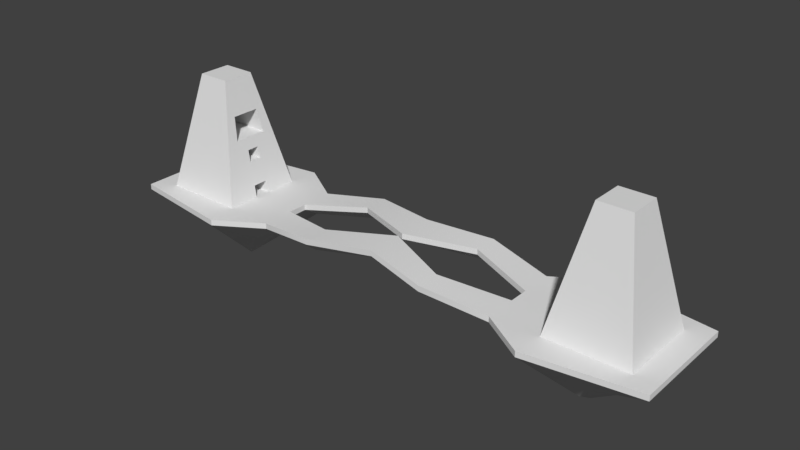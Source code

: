 # Source: level1.blend  (saved by Blender 2.78.0; exported with 4.5.12 LTS)
import bpy
from mathutils import Matrix  # noqa: F401  (used for matrix-valued properties, if any)

bpy.ops.wm.read_factory_settings(use_empty=True)
scene = bpy.context.scene
scene.name = 'Scene'

# ---- collections
col_collection_1 = bpy.data.collections.new('Collection 1'); scene.collection.children.link(col_collection_1)

# ---- world
world_world = bpy.data.worlds.new('World'); scene.world = world_world
world_world.color = (0.05088, 0.05088, 0.05088)
world_world.use_sun_shadow = False
world_world.sun_shadow_jitter_overblur = 0.0
world_world.cycles.sampling_method = 'MANUAL'

# ---- meshes
me_cube_003 = bpy.data.meshes.new('Cube.003')
me_cube_003.from_pydata([(65.53, 2.387, 12.51), (65.53, -2.387, 12.51), (86.23, 2.387, 12.51), (86.23, -2.387, 12.51)], [], [(0, 1, 3, 2)])
me_cube_003.polygons.foreach_set('use_smooth', [True] * 1)
_uv = me_cube_003.uv_layers.new(name='UVMap')
_uv.uv.foreach_set('vector', [0.4144, 0.9523, 0.3604, 0.9523, 0.3604, 0.709, 0.4144, 0.709])
me_cube_003.use_remesh_preserve_volume = False
me_cube_003.use_remesh_preserve_attributes = False
me_cube_003.use_mirror_vertex_groups = False
me_cube_003.update()
me_cube_001 = bpy.data.meshes.new('Cube.001')
me_cube_001.from_pydata([(67.28, 6.112, 20.85), (67.28, 2.037, 20.85), (67.28, -2.037, 20.85), (67.28, -6.112, 20.85), (83.24, 6.112, 20.85), (83.24, 2.037, 20.85), (83.24, -2.037, 20.85), (83.24, -6.112, 20.85)], [], [(2, 3, 7, 6), (1, 2, 6, 5), (0, 1, 5, 4)])
me_cube_001.polygons.foreach_set('use_smooth', [True] * 3)
_uv = me_cube_001.uv_layers.new(name='UVMap')
_uv.uv.foreach_set('vector', [0.7058, 0.6868, 0.6596, 0.6868, 0.6596, 0.4991, 0.7058, 0.4991, 0.752, 0.6868, 0.7058, 0.6868, 0.7058, 0.4991, 0.752, 0.4991, 0.7981, 0.6868, 0.752, 0.6868, 0.752, 0.4991, 0.7981, 0.4991])
me_cube_001.use_remesh_preserve_volume = False
me_cube_001.use_remesh_preserve_attributes = False
me_cube_001.use_mirror_vertex_groups = False
me_cube_001.update()
me_cube = bpy.data.meshes.new('Cube')
me_cube.from_pydata([(62.91, -14.56, -0.002951), (71.65, -5.816, 41.69), (62.91, 14.56, -0.002951), (71.65, 5.816, 41.69), (92.03, -14.56, -0.002951), (83.29, -5.816, 41.69), (92.03, 14.56, -0.002951), (83.29, 5.816, 41.69), (88.53, -2.212, 16.68), (87.66, -2.037, 20.85), (86.78, -1.863, 25.02), (85.91, -1.688, 29.19), (85.03, -1.513, 33.36), (84.16, -1.338, 37.53), (91.15, 2.737, 4.167), (90.28, 2.562, 8.337), (89.4, 2.387, 12.51), (88.53, 2.212, 16.68), (87.66, 2.037, 20.85), (86.78, 1.863, 25.02), (85.91, 1.688, 29.19), (85.03, 1.513, 33.36), (84.16, 1.338, 37.53), (91.15, 8.21, 4.167), (90.28, 7.685, 8.337), (89.4, 7.161, 12.51), (88.53, 6.636, 16.68), (87.66, 6.112, 20.85), (86.78, 5.588, 25.02), (85.91, 5.063, 29.19), (85.03, 4.539, 33.36), (84.16, 4.014, 37.53), (63.79, 8.21, 4.167), (64.66, 7.685, 8.337), (65.53, 7.161, 12.51), (66.41, 6.636, 16.68), (67.28, 6.112, 20.85), (68.16, 5.588, 25.02), (69.03, 5.063, 29.19), (69.9, 4.539, 33.36), (62.91, 8.734, -0.002951), (62.91, 2.911, -0.002951), (62.91, -2.911, -0.002951), (62.91, -8.734, -0.002951), (71.65, -3.49, 41.69), (71.65, -1.163, 41.69), (71.65, 1.163, 41.69), (71.65, 3.49, 41.69), (92.03, -8.734, -0.002951), (92.03, -2.911, -0.002951), (92.03, 2.911, -0.002951), (92.03, 8.734, -0.002951), (83.29, 3.49, 41.69), (83.29, 1.163, 41.69), (83.29, -1.163, 41.69), (83.29, -3.49, 41.69), (70.78, 4.014, 37.53), (63.79, 2.737, 4.167), (64.66, 2.562, 8.337), (65.53, 2.387, 12.51), (66.41, 2.212, 16.68), (67.28, 2.037, 20.85), (68.16, 5.588, 25.02), (69.03, 1.688, 29.19), (69.9, 1.513, 33.36), (70.78, 1.338, 37.53), (63.79, -2.737, 4.167), (64.66, -2.562, 8.337), (65.53, -2.387, 12.51), (66.41, -2.212, 16.68), (67.28, -2.037, 20.85), (67.28, 6.112, 20.85), (69.03, -1.688, 29.19), (69.9, -1.513, 33.36), (70.78, -1.338, 37.53), (63.79, -8.21, 4.167), (64.66, -7.685, 8.337), (65.53, -7.161, 12.51), (66.41, -6.636, 16.68), (67.28, -6.112, 20.85), (68.16, -5.588, 25.02), (69.03, -5.063, 29.19), (69.9, -4.539, 33.36), (70.78, -4.014, 37.53), (91.15, -13.68, 4.167), (90.28, -12.81, 8.337), (89.4, -11.93, 12.51), (88.53, -11.06, 16.68), (87.66, -10.19, 20.85), (86.78, -9.313, 25.02), (85.91, -8.439, 29.19), (85.03, -7.565, 33.36), (84.16, -6.69, 37.53), (91.15, 13.68, 4.167), (90.28, 12.81, 8.337), (89.4, 11.93, 12.51), (88.53, 11.06, 16.68), (87.66, 10.19, 20.85), (86.78, 9.313, 25.02), (85.91, 8.439, 29.19), (85.03, 7.565, 33.36), (84.16, 6.69, 37.53), (63.79, 13.68, 4.167), (64.66, 12.81, 8.337), (65.53, 11.93, 12.51), (66.41, 11.06, 16.68), (67.28, 10.19, 20.85), (68.16, 9.313, 25.02), (69.03, 8.439, 29.19), (69.9, 7.565, 33.36), (70.78, 6.69, 37.53), (70.78, -6.69, 37.53), (69.9, -7.565, 33.36), (69.03, -8.439, 29.19), (68.16, -9.313, 25.02), (67.28, -10.19, 20.85), (66.41, -11.06, 16.68), (65.53, -11.93, 12.51), (64.66, -12.81, 8.337), (63.79, -13.68, 4.167), (89.4, -2.387, 12.51), (90.28, -2.562, 8.337), (91.15, -2.737, 4.167), (84.16, -4.014, 37.53), (85.03, -4.539, 33.36), (85.91, -5.063, 29.19), (86.78, -5.588, 25.02), (87.66, -6.112, 20.85), (88.53, -6.636, 16.68), (89.4, -7.161, 12.51), (90.28, -7.685, 8.337), (91.15, -8.21, 4.167), (69.03, 5.063, 29.19), (67.28, 2.037, 20.85), (69.03, 1.688, 29.19), (67.28, -2.037, 20.85), (69.03, -1.688, 29.19), (67.28, -6.112, 20.85), (68.16, -5.588, 25.02), (69.03, -5.063, 29.19), (84.12, 5.588, 25.02), (83.24, 6.112, 20.85), (84.99, 5.063, 29.19), (83.24, 2.037, 20.85), (84.99, 1.688, 29.19), (83.24, -2.037, 20.85), (84.99, -1.688, 29.19), (83.24, -6.112, 20.85), (84.12, -5.588, 25.02), (84.99, -5.063, 29.19), (86.23, 2.387, 12.51), (87.1, 2.212, 16.68), (86.23, -2.387, 12.51), (87.1, -2.212, 16.68), (89.22, 2.911, -0.002951), (89.22, -2.911, -0.002951), (90.1, 2.737, 4.167), (90.1, -2.737, 4.167)], [], [(98, 99, 29, 28), (112, 111, 83, 82), (34, 104, 103, 33), (107, 108, 99, 98), (134, 132, 142, 144), (55, 44, 1, 5), (126, 89, 88, 127), (128, 87, 86, 129), (125, 90, 89, 126), (124, 91, 90, 125), (123, 92, 91, 124), (55, 5, 92, 123), (109, 110, 101, 100), (92, 5, 1, 111), (106, 107, 98, 97), (108, 109, 100, 99), (105, 106, 97, 96), (104, 105, 96, 95), (103, 104, 95, 94), (102, 103, 94, 93), (2, 102, 93, 6), (131, 84, 4, 48), (35, 105, 104, 34), (33, 103, 102, 32), (36, 106, 105, 35), (37, 107, 106, 36), (38, 108, 107, 37), (39, 109, 108, 38), (56, 110, 109, 39), (110, 3, 7, 101), (113, 112, 82, 81), (47, 3, 110, 56), (114, 113, 81, 80), (115, 114, 80, 79), (116, 115, 79, 78), (117, 116, 78, 77), (118, 117, 77, 76), (32, 102, 2, 40), (59, 60, 35, 34), (58, 59, 34, 33), (57, 58, 33, 32), (111, 1, 44, 83), (63, 64, 39, 38), (70, 79, 137, 135), (79, 80, 138, 137), (60, 61, 36, 35), (58, 67, 68, 59), (57, 66, 67, 58), (136, 134, 144, 146), (64, 65, 56, 39), (38, 37, 62, 132), (80, 81, 139, 138), (60, 69, 70, 61), (72, 63, 134, 136), (75, 76, 67, 66), (43, 75, 66, 42), (64, 73, 74, 65), (63, 72, 73, 64), (63, 38, 132, 134), (78, 79, 70, 69), (77, 78, 69, 68), (76, 77, 68, 67), (49, 122, 131, 48), (82, 83, 74, 73), (81, 82, 73, 72), (61, 70, 135, 133), (9, 10, 126, 127), (8, 9, 127, 128), (121, 120, 129, 130), (12, 13, 123, 124), (11, 12, 124, 125), (10, 11, 125, 126), (101, 7, 52, 31), (16, 17, 8, 120), (15, 16, 120, 121), (14, 15, 121, 122), (50, 14, 122, 49), (20, 21, 12, 11), (19, 20, 11, 10), (18, 19, 10, 9), (17, 18, 9, 8), (24, 25, 16, 15), (23, 24, 15, 14), (51, 23, 14, 50), (21, 22, 13, 12), (28, 29, 20, 19), (27, 28, 19, 18), (26, 27, 18, 17), (25, 26, 17, 16), (93, 94, 24, 23), (6, 93, 23, 51), (30, 31, 22, 21), (29, 30, 21, 20), (97, 98, 28, 27), (96, 97, 27, 26), (95, 96, 26, 25), (94, 95, 25, 24), (119, 118, 76, 75), (0, 119, 75, 43), (100, 101, 31, 30), (99, 100, 30, 29), (7, 3, 47, 52), (52, 47, 46, 53), (53, 46, 45, 54), (54, 45, 44, 55), (137, 138, 148, 147), (81, 72, 136, 139), (36, 61, 133, 71), (37, 36, 71, 62), (31, 52, 53, 22), (22, 53, 54, 13), (13, 54, 55, 123), (122, 121, 130, 131), (83, 44, 45, 74), (65, 74, 45, 46), (65, 46, 47, 56), (41, 57, 32, 40), (120, 8, 128, 129), (127, 88, 87, 128), (129, 86, 85, 130), (130, 85, 84, 131), (4, 84, 119, 0), (84, 85, 118, 119), (85, 86, 117, 118), (86, 87, 116, 117), (87, 88, 115, 116), (88, 89, 114, 115), (89, 90, 113, 114), (90, 91, 112, 113), (91, 92, 111, 112), (138, 139, 149, 148), (132, 62, 140, 142), (62, 71, 141, 140), (139, 136, 146, 149), (142, 140, 141, 143, 145, 147, 148, 149, 146, 144), (69, 60, 151, 153), (60, 59, 150, 151), (68, 69, 153, 152), (151, 150, 152, 153), (57, 41, 154, 156), (42, 66, 157, 155), (66, 57, 156, 157), (156, 154, 155, 157)])
me_cube.polygons.foreach_set('use_smooth', [True] * 143)
_uv = me_cube.uv_layers.new(name='UVMap')
_uv.uv.foreach_set('vector', [0.3892, 0.2003, 0.3991, 0.1503, 0.4374, 0.1503, 0.4314, 0.2003, 0.07921, 0.1002, 0.08912, 0.05009, 0.1194, 0.05009, 0.1135, 0.1002, 0.246, 0.3506, 0.3001, 0.3506, 0.31, 0.4007, 0.252, 0.4007, 0.719, 0.1997, 0.7289, 0.1497, 0.9201, 0.1497, 0.93, 0.1997, 0.2741, 0.6145, 0.2742, 0.5763, 0.4618, 0.5765, 0.4617, 0.6147, 0.686, 0.6868, 0.686, 0.8235, 0.6596, 0.8235, 0.6596, 0.6868, 0.558, 0.2003, 0.6002, 0.2003, 0.6101, 0.2504, 0.564, 0.2504, 0.5699, 0.3005, 0.62, 0.3005, 0.6299, 0.3506, 0.5758, 0.3506, 0.5521, 0.1503, 0.5903, 0.1503, 0.6002, 0.2003, 0.558, 0.2003, 0.5461, 0.1002, 0.5804, 0.1002, 0.5903, 0.1503, 0.5521, 0.1503, 0.5402, 0.05009, 0.5705, 0.05009, 0.5804, 0.1002, 0.5461, 0.1002, 0.5343, 0.0, 0.5606, 0.0, 0.5705, 0.05009, 0.5402, 0.05009, 0.7388, 0.09983, 0.7487, 0.04991, 0.9003, 0.04991, 0.9102, 0.09983, 0.08912, 0.5508, 0.09902, 0.5009, 0.2308, 0.5009, 0.2407, 0.5508, 0.7091, 0.2496, 0.719, 0.1997, 0.93, 0.1997, 0.9399, 0.2496, 0.7289, 0.1497, 0.7388, 0.09983, 0.9102, 0.09983, 0.9201, 0.1497, 0.6992, 0.2995, 0.7091, 0.2496, 0.9399, 0.2496, 0.9498, 0.2995, 0.6893, 0.3494, 0.6992, 0.2995, 0.9498, 0.2995, 0.9597, 0.3494, 0.6794, 0.3993, 0.6893, 0.3494, 0.9597, 0.3494, 0.9696, 0.3993, 0.6695, 0.4492, 0.6794, 0.3993, 0.9696, 0.3993, 0.9795, 0.4492, 0.6596, 0.4991, 0.6695, 0.4492, 0.9795, 0.4492, 0.9894, 0.4991, 0.5877, 0.4508, 0.6497, 0.4508, 0.6596, 0.5009, 0.5937, 0.5009, 0.2401, 0.3005, 0.2902, 0.3005, 0.3001, 0.3506, 0.246, 0.3506, 0.252, 0.4007, 0.31, 0.4007, 0.3199, 0.4508, 0.2579, 0.4508, 0.2341, 0.2504, 0.2803, 0.2504, 0.2902, 0.3005, 0.2401, 0.3005, 0.2282, 0.2003, 0.2704, 0.2003, 0.2803, 0.2504, 0.2341, 0.2504, 0.2223, 0.1503, 0.2605, 0.1503, 0.2704, 0.2003, 0.2282, 0.2003, 0.2163, 0.1002, 0.2506, 0.1002, 0.2605, 0.1503, 0.2223, 0.1503, 0.2104, 0.05009, 0.2407, 0.05009, 0.2506, 0.1002, 0.2163, 0.1002, 0.7487, 0.04991, 0.7587, 8.969e-08, 0.8904, 0.0, 0.9003, 0.04991, 0.06931, 0.1503, 0.07921, 0.1002, 0.1135, 0.1002, 0.1076, 0.1503, 0.2044, 0.0, 0.2308, 0.0, 0.2407, 0.05009, 0.2104, 0.05009, 0.05941, 0.2003, 0.06931, 0.1503, 0.1076, 0.1503, 0.1016, 0.2003, 0.04951, 0.2504, 0.05941, 0.2003, 0.1016, 0.2003, 0.09567, 0.2504, 0.03961, 0.3005, 0.04951, 0.2504, 0.09567, 0.2504, 0.08973, 0.3005, 0.02971, 0.3506, 0.03961, 0.3005, 0.08973, 0.3005, 0.08379, 0.3506, 0.0198, 0.4007, 0.02971, 0.3506, 0.08379, 0.3506, 0.07785, 0.4007, 0.2579, 0.4508, 0.3199, 0.4508, 0.3298, 0.5009, 0.2639, 0.5009, 0.1919, 0.3506, 0.19, 0.3005, 0.2401, 0.3005, 0.246, 0.3506, 0.1939, 0.4007, 0.1919, 0.3506, 0.246, 0.3506, 0.252, 0.4007, 0.1959, 0.4508, 0.1939, 0.4007, 0.252, 0.4007, 0.2579, 0.4508, 0.08912, 0.05009, 0.09902, 0.0, 0.1254, 0.0, 0.1194, 0.05009, 0.184, 0.1503, 0.182, 0.1002, 0.2163, 0.1002, 0.2223, 0.1503, 0.0, 0.0, 0.0, 0.0, 0.0, 0.0, 0.0, 0.0, 0.0, 0.0, 0.0, 0.0, 0.0, 0.0, 0.0, 0.0, 0.19, 0.3005, 0.188, 0.2504, 0.2341, 0.2504, 0.2401, 0.3005, 0.1939, 0.4007, 0.1359, 0.4007, 0.1379, 0.3506, 0.1919, 0.3506, 0.1959, 0.4508, 0.1339, 0.4508, 0.1359, 0.4007, 0.1939, 0.4007, 0.2741, 0.6527, 0.2741, 0.6145, 0.4617, 0.6147, 0.4617, 0.6529, 0.182, 0.1002, 0.1801, 0.05009, 0.2104, 0.05009, 0.2163, 0.1002, 0.0, 0.0, 0.0, 0.0, 0.0, 0.0, 0.0, 0.0, 0.0, 0.0, 0.0, 0.0, 0.0, 0.0, 0.0, 0.0, 0.19, 0.3005, 0.1398, 0.3005, 0.1418, 0.2504, 0.188, 0.2504, 0.0, 0.0, 0.0, 0.0, 0.0, 0.0, 0.0, 0.0, 0.0719, 0.4508, 0.07785, 0.4007, 0.1359, 0.4007, 0.1339, 0.4508, 0.06596, 0.5009, 0.0719, 0.4508, 0.1339, 0.4508, 0.1319, 0.5009, 0.182, 0.1002, 0.1478, 0.1002, 0.1497, 0.05009, 0.1801, 0.05009, 0.184, 0.1503, 0.1458, 0.1503, 0.1478, 0.1002, 0.182, 0.1002, 0.0, 0.0, 0.0, 0.0, 0.0, 0.0, 0.0, 0.0, 0.08973, 0.3005, 0.09567, 0.2504, 0.1418, 0.2504, 0.1398, 0.3005, 0.08379, 0.3506, 0.08973, 0.3005, 0.1398, 0.3005, 0.1379, 0.3506, 0.07785, 0.4007, 0.08379, 0.3506, 0.1379, 0.3506, 0.1359, 0.4007, 0.5277, 0.5009, 0.5257, 0.4508, 0.5877, 0.4508, 0.5937, 0.5009, 0.1135, 0.1002, 0.1194, 0.05009, 0.1497, 0.05009, 0.1478, 0.1002, 0.1076, 0.1503, 0.1135, 0.1002, 0.1478, 0.1002, 0.1458, 0.1503, 0.0, 0.0, 0.0, 0.0, 0.0, 0.0, 0.0, 0.0, 0.5178, 0.2504, 0.5158, 0.2003, 0.558, 0.2003, 0.564, 0.2504, 0.5198, 0.3005, 0.5178, 0.2504, 0.564, 0.2504, 0.5699, 0.3005, 0.5237, 0.4007, 0.5218, 0.3506, 0.5758, 0.3506, 0.5818, 0.4007, 0.5119, 0.1002, 0.5099, 0.05009, 0.5402, 0.05009, 0.5461, 0.1002, 0.5138, 0.1503, 0.5119, 0.1002, 0.5461, 0.1002, 0.5521, 0.1503, 0.5158, 0.2003, 0.5138, 0.1503, 0.5521, 0.1503, 0.558, 0.2003, 0.4189, 0.05009, 0.4288, 0.0, 0.4552, 0.0, 0.4492, 0.05009, 0.4677, 0.3506, 0.4697, 0.3005, 0.5198, 0.3005, 0.5218, 0.3506, 0.4657, 0.4007, 0.4677, 0.3506, 0.5218, 0.3506, 0.5237, 0.4007, 0.4637, 0.4508, 0.4657, 0.4007, 0.5237, 0.4007, 0.5257, 0.4508, 0.5279, 0.4511, 0.5255, 0.5011, 0.4635, 0.5006, 0.462, 0.4505, 0.4756, 0.1503, 0.4776, 0.1002, 0.5119, 0.1002, 0.5138, 0.1503, 0.4736, 0.2003, 0.4756, 0.1503, 0.5138, 0.1503, 0.5158, 0.2003, 0.4716, 0.2504, 0.4736, 0.2003, 0.5158, 0.2003, 0.5178, 0.2504, 0.4697, 0.3005, 0.4716, 0.2504, 0.5178, 0.2504, 0.5198, 0.3005, 0.4077, 0.4007, 0.4136, 0.3506, 0.4677, 0.3506, 0.4657, 0.4007, 0.4017, 0.4508, 0.4077, 0.4007, 0.4657, 0.4007, 0.4637, 0.4508, 0.3958, 0.5009, 0.4017, 0.4508, 0.4637, 0.4508, 0.4617, 0.5009, 0.4776, 0.1002, 0.4796, 0.05009, 0.5099, 0.05009, 0.5119, 0.1002, 0.4314, 0.2003, 0.4374, 0.1503, 0.4756, 0.1503, 0.4736, 0.2003, 0.4255, 0.2504, 0.4314, 0.2003, 0.4736, 0.2003, 0.4716, 0.2504, 0.4195, 0.3005, 0.4255, 0.2504, 0.4716, 0.2504, 0.4697, 0.3005, 0.4136, 0.3506, 0.4195, 0.3005, 0.4697, 0.3005, 0.4677, 0.3506, 0.3397, 0.4508, 0.3496, 0.4007, 0.4077, 0.4007, 0.4017, 0.4508, 0.3298, 0.5009, 0.3397, 0.4508, 0.4017, 0.4508, 0.3958, 0.5009, 0.4433, 0.1002, 0.4492, 0.05009, 0.4796, 0.05009, 0.4776, 0.1002, 0.4374, 0.1503, 0.4433, 0.1002, 0.4776, 0.1002, 0.4756, 0.1503, 0.3793, 0.2504, 0.3892, 0.2003, 0.4314, 0.2003, 0.4255, 0.2504, 0.3694, 0.3005, 0.3793, 0.2504, 0.4255, 0.2504, 0.4195, 0.3005, 0.3595, 0.3506, 0.3694, 0.3005, 0.4195, 0.3005, 0.4136, 0.3506, 0.3496, 0.4007, 0.3595, 0.3506, 0.4136, 0.3506, 0.4077, 0.4007, 0.009902, 0.4508, 0.0198, 0.4007, 0.07785, 0.4007, 0.0719, 0.4508, 0.0, 0.5009, 0.009902, 0.4508, 0.0719, 0.4508, 0.06596, 0.5009, 0.409, 0.1002, 0.4189, 0.05009, 0.4492, 0.05009, 0.4433, 0.1002, 0.3991, 0.1503, 0.409, 0.1002, 0.4433, 0.1002, 0.4374, 0.1503, 0.7914, 0.6868, 0.7914, 0.8235, 0.7651, 0.8235, 0.7651, 0.6868, 0.7651, 0.6868, 0.7651, 0.8235, 0.7387, 0.8235, 0.7387, 0.6868, 0.7387, 0.6868, 0.7387, 0.8235, 0.7123, 0.8235, 0.7123, 0.6868, 0.7123, 0.6868, 0.7123, 0.8235, 0.686, 0.8235, 0.686, 0.6868, 0.318, 0.8874, 0.3283, 0.8413, 0.5159, 0.8413, 0.5057, 0.8874, 0.0, 0.0, 0.0, 0.0, 0.0, 0.0, 0.0, 0.0, 0.0, 0.0, 0.0, 0.0, 0.0, 0.0, 0.0, 0.0, 0.0, 0.0, 0.0, 0.0, 0.0, 0.0, 0.0, 0.0, 0.4492, 0.05009, 0.4552, 0.0, 0.4815, 0.0, 0.4796, 0.05009, 0.4796, 0.05009, 0.4815, 0.0, 0.5079, 0.0, 0.5099, 0.05009, 0.5099, 0.05009, 0.5079, 0.0, 0.5343, 0.0, 0.5402, 0.05009, 0.5257, 0.4508, 0.5237, 0.4007, 0.5818, 0.4007, 0.5877, 0.4508, 0.1194, 0.05009, 0.1254, 0.0, 0.1517, 0.0, 0.1497, 0.05009, 0.1801, 0.05009, 0.1497, 0.05009, 0.1517, 0.0, 0.1781, 0.0, 0.1801, 0.05009, 0.1781, 0.0, 0.2044, 0.0, 0.2104, 0.05009, 0.1979, 0.5009, 0.1959, 0.4508, 0.2579, 0.4508, 0.2639, 0.5009, 0.5218, 0.3506, 0.5198, 0.3005, 0.5699, 0.3005, 0.5758, 0.3506, 0.564, 0.2504, 0.6101, 0.2504, 0.62, 0.3005, 0.5699, 0.3005, 0.5758, 0.3506, 0.6299, 0.3506, 0.6398, 0.4007, 0.5818, 0.4007, 0.5818, 0.4007, 0.6398, 0.4007, 0.6497, 0.4508, 0.5877, 0.4508, 0.0, 1.0, 0.009902, 0.9501, 0.3199, 0.9501, 0.3298, 1.0, 0.009902, 0.9501, 0.0198, 0.9002, 0.31, 0.9002, 0.3199, 0.9501, 0.0198, 0.9002, 0.02971, 0.8503, 0.3001, 0.8503, 0.31, 0.9002, 0.02971, 0.8503, 0.03961, 0.8003, 0.2902, 0.8003, 0.3001, 0.8503, 0.03961, 0.8003, 0.04951, 0.7504, 0.2803, 0.7504, 0.2902, 0.8003, 0.04951, 0.7504, 0.05941, 0.7005, 0.2704, 0.7005, 0.2803, 0.7504, 0.05941, 0.7005, 0.06931, 0.6506, 0.2605, 0.6506, 0.2704, 0.7005, 0.06931, 0.6506, 0.07921, 0.6007, 0.2506, 0.6007, 0.2605, 0.6506, 0.07921, 0.6007, 0.08912, 0.5508, 0.2407, 0.5508, 0.2506, 0.6007, 0.3283, 0.8413, 0.3386, 0.7951, 0.5262, 0.7951, 0.5159, 0.8413, 0.4689, 0.6953, 0.4793, 0.7415, 0.2917, 0.7419, 0.2813, 0.6957, 0.4793, 0.7415, 0.4897, 0.7876, 0.3021, 0.788, 0.2917, 0.7419, 0.274, 0.691, 0.2741, 0.6527, 0.4617, 0.6529, 0.4616, 0.6912, 0.6424, 0.8198, 0.5941, 0.8262, 0.5459, 0.8326, 0.5456, 0.7847, 0.5454, 0.7368, 0.5451, 0.6889, 0.5934, 0.6948, 0.6417, 0.7007, 0.6419, 0.7404, 0.6421, 0.7801, 0.3502, 0.9474, 0.35, 0.8973, 0.5933, 0.8963, 0.5935, 0.9464, 0.2567, 0.5613, 0.2464, 0.5147, 0.4897, 0.5147, 0.4999, 0.5613, 0.3402, 0.9941, 0.3502, 0.9474, 0.5935, 0.9464, 0.5834, 0.9931, 0.6579, 0.8758, 0.6556, 0.8276, 0.7117, 0.8273, 0.7099, 0.8756, 0.8061, 0.6313, 0.8165, 0.6779, 0.5072, 0.6788, 0.4968, 0.6322, 0.4994, 0.6219, 0.5096, 0.5752, 0.8189, 0.5744, 0.8087, 0.6211, 0.5096, 0.5752, 0.5094, 0.5132, 0.8187, 0.5124, 0.8189, 0.5744, 0.79, 0.8668, 0.7881, 0.8186, 0.8566, 0.8188, 0.8544, 0.867])
me_cube.use_remesh_preserve_volume = False
me_cube.use_remesh_preserve_attributes = False
me_cube.use_mirror_vertex_groups = False
me_cube.update()
me_cube_002 = bpy.data.meshes.new('Cube.002')
me_cube_002.from_pydata([(100.0, -19.75, -1.0), (100.0, -19.75, 1.0), (100.0, 19.75, -1.0), (100.0, 19.75, 1.0), (100.0, -6.583, -1.0), (100.0, 6.583, -1.0), (100.0, 6.583, 1.0), (100.0, -6.583, 1.0), (45.79, 15.08, -1.0), (45.79, 15.08, 1.0), (45.79, -15.08, -1.0), (45.79, -15.08, 1.0), (45.79, 3.596, 1.0), (45.79, -3.596, 1.0), (45.79, 3.596, -1.0), (45.79, -3.596, -1.0), (0.0, 13.87, 4.076), (0.0, 13.87, 6.076), (0.0, -13.87, 4.076), (0.0, -13.87, 6.076), (0.0, 1.015, 6.076), (0.0, -1.015, 6.076), (0.0, 1.015, 4.076), (0.0, -1.015, 4.076), (22.9, -19.17, 2.481), (22.9, -10.41, 4.481), (22.9, -19.17, 4.481), (22.9, -10.41, 2.481), (22.9, 19.17, 4.481), (22.9, 10.41, 4.481), (22.9, 19.17, 2.481), (22.9, 10.41, 2.481), (61.78, 25.09, 1.0), (61.78, -25.09, -1.0), (61.78, 6.823, 1.0), (61.78, -6.823, 1.0), (61.78, 25.09, -1.0), (61.78, -25.09, 1.0), (69.49, 1.318, -23.67), (69.49, -1.318, -23.67), (80.89, 22.42, 1.0), (80.89, -22.42, -1.0), (80.89, 6.703, 1.0), (80.89, -6.703, 1.0), (80.89, 22.42, -1.0), (80.89, -22.42, 1.0), (73.18, 1.294, -22.64), (73.18, -1.294, -22.64), (100.0, -13.17, 1.0), (100.0, -13.17, -1.0), (45.79, -9.339, 1.0), (45.79, -9.339, -4.678), (0.0, -7.441, 0.3986), (0.0, -7.441, 6.076), (22.9, -14.79, 4.481), (22.9, -14.79, -1.197), (61.78, -15.95, 1.0), (65.63, -13.2, -12.33), (80.89, -14.56, 1.0), (77.03, -11.86, -11.82), (100.0, 13.17, -1.0), (100.0, 13.17, 1.0), (45.79, 9.339, -4.678), (45.79, 9.339, 1.0), (0.0, 7.441, 6.076), (0.0, 7.441, 0.3986), (22.9, 14.79, 4.481), (22.9, 14.79, -1.197), (61.78, 15.95, 1.0), (65.63, 13.2, -12.33), (80.89, 14.56, 1.0), (77.03, 11.86, -11.82)], [], [(44, 40, 3, 2), (49, 48, 1, 0), (59, 49, 0, 41), (71, 60, 5, 46), (46, 5, 4, 47), (60, 61, 6, 5), (5, 6, 7, 4), (15, 13, 12, 14), (67, 62, 14, 31), (34, 12, 13, 35), (68, 63, 12, 34), (56, 50, 11, 37), (55, 51, 10, 24), (33, 37, 11, 10), (30, 28, 9, 8), (24, 26, 19, 18), (54, 53, 19, 26), (66, 64, 20, 29), (29, 31, 14, 12), (25, 13, 15, 27), (21, 25, 27, 23), (50, 54, 26, 11), (10, 11, 26, 24), (52, 55, 24, 18), (20, 22, 31, 29), (63, 66, 29, 12), (16, 17, 28, 30), (65, 67, 31, 22), (41, 45, 37, 33), (58, 56, 37, 45), (70, 68, 34, 42), (42, 34, 35, 43), (14, 38, 39, 15), (62, 69, 38, 14), (51, 57, 33, 10), (8, 9, 32, 36), (6, 42, 43, 7), (61, 70, 42, 6), (48, 58, 45, 1), (0, 1, 45, 41), (38, 46, 47, 39), (69, 71, 46, 38), (57, 59, 41, 33), (36, 32, 40, 44), (39, 47, 59, 57), (7, 43, 58, 48), (15, 39, 57, 51), (43, 35, 56, 58), (23, 27, 55, 52), (13, 25, 54, 50), (25, 21, 53, 54), (27, 15, 51, 55), (35, 13, 50, 56), (47, 4, 49, 59), (4, 7, 48, 49), (36, 44, 71, 69), (3, 40, 70, 61), (8, 36, 69, 62), (40, 32, 68, 70), (16, 30, 67, 65), (9, 28, 66, 63), (28, 17, 64, 66), (32, 9, 63, 68), (30, 8, 62, 67), (2, 3, 61, 60), (44, 2, 60, 71)])
me_cube_002.polygons.foreach_set('use_smooth', [True] * 66)
_uv = me_cube_002.uv_layers.new(name='UVMap')
_uv.uv.foreach_set('vector', [0.3425, 0.4656, 0.3425, 0.4575, 0.4204, 0.4575, 0.4204, 0.4656, 0.5531, 0.4656, 0.5531, 0.4575, 0.5796, 0.4575, 0.5796, 0.4656, 0.7223, 0.3202, 0.9141, 0.3385, 0.9194, 0.3929, 0.7638, 0.4303, 0.7238, 0.1399, 0.9168, 0.1268, 0.9172, 0.179, 0.6886, 0.2215, 0.6886, 0.2215, 0.9172, 0.179, 0.9159, 0.2866, 0.6889, 0.2378, 0.4469, 0.4656, 0.4469, 0.4575, 0.4735, 0.4575, 0.4735, 0.4656, 0.4735, 0.4656, 0.4735, 0.4575, 0.5265, 0.4575, 0.5265, 0.4656, 0.2253, 0.4658, 0.2253, 0.4738, 0.1963, 0.4738, 0.1963, 0.4658, 0.2791, 0.08412, 0.4719, 0.1442, 0.4587, 0.1988, 0.27, 0.1301, 0.6134, 0.8103, 0.458, 0.7789, 0.4579, 0.709, 0.6134, 0.6776, 0.6134, 0.8991, 0.458, 0.8348, 0.458, 0.7789, 0.6134, 0.8103, 0.6133, 0.5888, 0.4579, 0.6531, 0.4579, 0.5973, 0.6133, 0.5, 0.2775, 0.3681, 0.4709, 0.3111, 0.4687, 0.3692, 0.2791, 0.4153, 0.7353, 0.4656, 0.7353, 0.4575, 0.8113, 0.4575, 0.8113, 0.4656, 0.09487, 0.4516, 0.09487, 0.4435, 0.1887, 0.4575, 0.1887, 0.4656, 0.9051, 0.4516, 0.9051, 0.4435, 0.9999, 0.4371, 0.9999, 0.4451, 0.2327, 0.6002, 0.009531, 0.6717, 0.00952, 0.6092, 0.2327, 0.5576, 0.2328, 0.8878, 0.009556, 0.8164, 0.009545, 0.7539, 0.2328, 0.8453, 0.09991, 0.4879, 0.09991, 0.4798, 0.1963, 0.4658, 0.1963, 0.4738, 0.3216, 0.4879, 0.2253, 0.4738, 0.2253, 0.4658, 0.3216, 0.4798, 0.4214, 0.4943, 0.3216, 0.4879, 0.3216, 0.4798, 0.4214, 0.4863, 0.4579, 0.6531, 0.2327, 0.6002, 0.2327, 0.5576, 0.4579, 0.5973, 0.8113, 0.4656, 0.8113, 0.4575, 0.9051, 0.4435, 0.9051, 0.4516, 0.0812, 0.3428, 0.2775, 0.3681, 0.2791, 0.4153, 0.08721, 0.4021, 8.898e-05, 0.4943, 8.898e-05, 0.4863, 0.09991, 0.4798, 0.09991, 0.4879, 0.458, 0.8348, 0.2328, 0.8878, 0.2328, 0.8453, 0.458, 0.7789, 8.898e-05, 0.4451, 8.901e-05, 0.4371, 0.09487, 0.4435, 0.09487, 0.4516, 0.08215, 0.1063, 0.2791, 0.08412, 0.27, 0.1301, 0.07055, 0.1657, 0.6575, 0.4656, 0.6575, 0.4575, 0.7353, 0.4575, 0.7353, 0.4656, 0.7992, 0.6023, 0.6133, 0.5888, 0.6133, 0.5, 0.7992, 0.5259, 0.7992, 0.8855, 0.6134, 0.8991, 0.6134, 0.8103, 0.7992, 0.8091, 0.7992, 0.8091, 0.6134, 0.8103, 0.6134, 0.6776, 0.7992, 0.6787, 0.4587, 0.1988, 0.6673, 0.2223, 0.6679, 0.2368, 0.4586, 0.2563, 0.4719, 0.1442, 0.6422, 0.13, 0.6673, 0.2223, 0.4587, 0.1988, 0.4709, 0.3111, 0.6411, 0.3282, 0.6055, 0.4501, 0.4687, 0.3692, 0.1887, 0.4656, 0.1887, 0.4575, 0.2647, 0.4575, 0.2647, 0.4656, 0.9851, 0.8079, 0.7992, 0.8091, 0.7992, 0.6787, 0.9851, 0.6798, 0.9851, 0.8719, 0.7992, 0.8855, 0.7992, 0.8091, 0.9851, 0.8079, 0.985, 0.6158, 0.7992, 0.6023, 0.7992, 0.5259, 0.985, 0.5518, 0.5796, 0.4656, 0.5796, 0.4575, 0.6575, 0.4575, 0.6575, 0.4656, 0.6673, 0.2223, 0.6886, 0.2215, 0.6889, 0.2378, 0.6679, 0.2368, 0.6422, 0.13, 0.7238, 0.1399, 0.6886, 0.2215, 0.6673, 0.2223, 0.6411, 0.3282, 0.7223, 0.3202, 0.7638, 0.4303, 0.6055, 0.4501, 0.2647, 0.4656, 0.2647, 0.4575, 0.3425, 0.4575, 0.3425, 0.4656, 0.6679, 0.2368, 0.6889, 0.2378, 0.7223, 0.3202, 0.6411, 0.3282, 0.9851, 0.6798, 0.7992, 0.6787, 0.7992, 0.6023, 0.985, 0.6158, 0.4586, 0.2563, 0.6679, 0.2368, 0.6411, 0.3282, 0.4709, 0.3111, 0.7992, 0.6787, 0.6134, 0.6776, 0.6133, 0.5888, 0.7992, 0.6023, 0.07055, 0.2834, 0.2692, 0.322, 0.2775, 0.3681, 0.0812, 0.3428, 0.4579, 0.709, 0.2327, 0.6427, 0.2327, 0.6002, 0.4579, 0.6531, 0.2327, 0.6427, 0.009542, 0.7342, 0.009531, 0.6717, 0.2327, 0.6002, 0.2692, 0.322, 0.4586, 0.2563, 0.4709, 0.3111, 0.2775, 0.3681, 0.6134, 0.6776, 0.4579, 0.709, 0.4579, 0.6531, 0.6133, 0.5888, 0.6889, 0.2378, 0.9159, 0.2866, 0.9141, 0.3385, 0.7223, 0.3202, 0.5265, 0.4656, 0.5265, 0.4575, 0.5531, 0.4575, 0.5531, 0.4656, 0.6091, 0.007014, 0.7681, 0.03025, 0.7238, 0.1399, 0.6422, 0.13, 0.9851, 0.9359, 0.7993, 0.9619, 0.7992, 0.8855, 0.9851, 0.8719, 0.4706, 0.08599, 0.6091, 0.007014, 0.6422, 0.13, 0.4719, 0.1442, 0.7993, 0.9619, 0.6134, 0.9879, 0.6134, 0.8991, 0.7992, 0.8855, 0.0891, 0.04707, 0.2815, 0.03683, 0.2791, 0.08412, 0.08215, 0.1063, 0.458, 0.8906, 0.2328, 0.9304, 0.2328, 0.8878, 0.458, 0.8348, 0.2328, 0.9304, 0.009566, 0.8789, 0.009556, 0.8164, 0.2328, 0.8878, 0.6134, 0.9879, 0.458, 0.8906, 0.458, 0.8348, 0.6134, 0.8991, 0.2815, 0.03683, 0.4706, 0.08599, 0.4719, 0.1442, 0.2791, 0.08412, 0.4204, 0.4656, 0.4204, 0.4575, 0.4469, 0.4575, 0.4469, 0.4656, 0.7681, 0.03025, 0.9237, 0.07227, 0.9168, 0.1268, 0.7238, 0.1399])
me_cube_002.use_remesh_preserve_volume = False
me_cube_002.use_remesh_preserve_attributes = False
me_cube_002.use_mirror_vertex_groups = False
me_cube_002.update()

# ---- objects
ob_building_002 = bpy.data.objects.new('Building.002', me_cube_003)
ob_building_001 = bpy.data.objects.new('Building.001', me_cube_001)
ob_building = bpy.data.objects.new('Building', me_cube)
ob_ground = bpy.data.objects.new('Ground', me_cube_002)

# ---- transforms, parenting, visibility, modifiers, constraints
ob_building_002.location = (0.0, 0.0, 0.0)
ob_building_002.lineart.crease_threshold = 0.0
_m = ob_building_002.modifiers.new('Mirror', 'MIRROR')
_m = ob_building_002.modifiers.new('EdgeSplit', 'EDGE_SPLIT')
ob_building_001.location = (0.0, 0.0, 0.0)
ob_building_001.lineart.crease_threshold = 0.0
_m = ob_building_001.modifiers.new('Mirror', 'MIRROR')
_m = ob_building_001.modifiers.new('EdgeSplit', 'EDGE_SPLIT')
ob_building.location = (0.0, 0.0, 0.0)
ob_building.lineart.crease_threshold = 0.0
_m = ob_building.modifiers.new('Mirror', 'MIRROR')
_m = ob_building.modifiers.new('EdgeSplit', 'EDGE_SPLIT')
ob_ground.location = (0.0, 0.0, -1.0)
ob_ground.lineart.crease_threshold = 0.0
_m = ob_ground.modifiers.new('Mirror', 'MIRROR')
_m.use_clip = True
_m = ob_ground.modifiers.new('EdgeSplit', 'EDGE_SPLIT')

# ---- collection membership
col_collection_1.objects.link(ob_building_002)
col_collection_1.objects.link(ob_building_001)
col_collection_1.objects.link(ob_building)
col_collection_1.objects.link(ob_ground)

# ---- scene / render settings (as saved in the file)
scene.frame_start = 1; scene.frame_end = 250; scene.frame_set(1)
scene.render.engine = 'BLENDER_EEVEE_NEXT'
scene.render.resolution_percentage = 50
scene.render.dither_intensity = 0.0
scene.cycles.use_denoising = False
scene.cycles.samples = 128
scene.cycles.sampling_pattern = 'TABULATED_SOBOL'
scene.cycles.light_sampling_threshold = 0.0
scene.cycles.use_adaptive_sampling = False
scene.cycles.use_light_tree = False
scene.cycles.blur_glossy = 0.0
scene.cycles.sample_clamp_indirect = 0.0
scene.view_settings.view_transform = 'Standard'
bpy.context.view_layer.update()

# ---- added for rendering (the .blend has no active camera and no usable light): camera, sun
cam_auto = bpy.data.cameras.new('AutoCamera')
cam_auto.lens = 50.0
cam_auto.sensor_width = 36.0
cam_auto.clip_end = 3517.27
ob_auto_camera = bpy.data.objects.new('AutoCamera', cam_auto)
scene.collection.objects.link(ob_auto_camera)
ob_auto_camera.location = (200.415, -240.498, 168.847)
ob_auto_camera.rotation_euler = (1.09748, -7.21219e-08, 0.694738)
scene.camera = ob_auto_camera
light_auto_sun = bpy.data.lights.new('AutoSun', 'SUN')
light_auto_sun.energy = 3.0
light_auto_sun.angle = 0.0523599
ob_auto_sun = bpy.data.objects.new('AutoSun', light_auto_sun)
scene.collection.objects.link(ob_auto_sun)
ob_auto_sun.rotation_euler = (0.872665, 0.174533, 0.523599)
bpy.context.view_layer.update()
